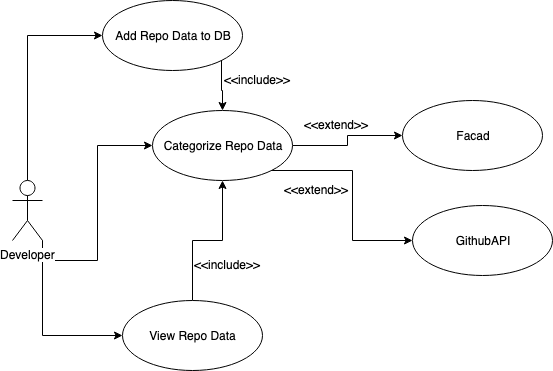

The diagram above was exported from draw.io. Its source (the exported page's mxGraphModel, read from the mxfile embedded in the PNG):
<mxGraphModel dx="932" dy="534" grid="1" gridSize="10" guides="1" tooltips="1" connect="1" arrows="1" fold="1" page="1" pageScale="1" pageWidth="850" pageHeight="1100" math="0" shadow="0">
  <root>
    <mxCell id="0" />
    <mxCell id="1" parent="0" />
    <mxCell id="7obPVzOdVfwgmkjpFZGT-1" value="GithubAPI" style="ellipse;whiteSpace=wrap;html=1;" vertex="1" parent="1">
      <mxGeometry x="460" y="255" width="140" height="70" as="geometry" />
    </mxCell>
    <mxCell id="7obPVzOdVfwgmkjpFZGT-7" style="edgeStyle=orthogonalEdgeStyle;rounded=0;orthogonalLoop=1;jettySize=auto;html=1;exitX=1;exitY=1;exitDx=0;exitDy=0;exitPerimeter=0;entryX=0;entryY=0.5;entryDx=0;entryDy=0;" edge="1" parent="1" source="7obPVzOdVfwgmkjpFZGT-2" target="7obPVzOdVfwgmkjpFZGT-4">
      <mxGeometry relative="1" as="geometry" />
    </mxCell>
    <mxCell id="7obPVzOdVfwgmkjpFZGT-8" style="edgeStyle=orthogonalEdgeStyle;rounded=0;orthogonalLoop=1;jettySize=auto;html=1;exitX=1;exitY=1;exitDx=0;exitDy=0;exitPerimeter=0;entryX=0;entryY=0.5;entryDx=0;entryDy=0;" edge="1" parent="1" source="7obPVzOdVfwgmkjpFZGT-2" target="7obPVzOdVfwgmkjpFZGT-5">
      <mxGeometry relative="1" as="geometry" />
    </mxCell>
    <mxCell id="7obPVzOdVfwgmkjpFZGT-11" style="edgeStyle=orthogonalEdgeStyle;rounded=0;orthogonalLoop=1;jettySize=auto;html=1;exitX=0.5;exitY=0;exitDx=0;exitDy=0;exitPerimeter=0;entryX=0;entryY=0.5;entryDx=0;entryDy=0;" edge="1" parent="1" source="7obPVzOdVfwgmkjpFZGT-2" target="7obPVzOdVfwgmkjpFZGT-6">
      <mxGeometry relative="1" as="geometry" />
    </mxCell>
    <mxCell id="7obPVzOdVfwgmkjpFZGT-2" value="Developer" style="shape=umlActor;verticalLabelPosition=bottom;labelBackgroundColor=#ffffff;verticalAlign=top;html=1;" vertex="1" parent="1">
      <mxGeometry x="60" y="230" width="30" height="60" as="geometry" />
    </mxCell>
    <mxCell id="7obPVzOdVfwgmkjpFZGT-3" value="Facad" style="ellipse;whiteSpace=wrap;html=1;" vertex="1" parent="1">
      <mxGeometry x="450" y="150" width="140" height="70" as="geometry" />
    </mxCell>
    <mxCell id="7obPVzOdVfwgmkjpFZGT-17" style="edgeStyle=orthogonalEdgeStyle;rounded=0;orthogonalLoop=1;jettySize=auto;html=1;exitX=0.5;exitY=0;exitDx=0;exitDy=0;entryX=0.5;entryY=1;entryDx=0;entryDy=0;" edge="1" parent="1" source="7obPVzOdVfwgmkjpFZGT-4" target="7obPVzOdVfwgmkjpFZGT-5">
      <mxGeometry relative="1" as="geometry" />
    </mxCell>
    <mxCell id="7obPVzOdVfwgmkjpFZGT-4" value="View Repo Data" style="ellipse;whiteSpace=wrap;html=1;" vertex="1" parent="1">
      <mxGeometry x="170" y="350" width="140" height="70" as="geometry" />
    </mxCell>
    <mxCell id="7obPVzOdVfwgmkjpFZGT-9" style="edgeStyle=orthogonalEdgeStyle;rounded=0;orthogonalLoop=1;jettySize=auto;html=1;exitX=1;exitY=0.5;exitDx=0;exitDy=0;entryX=0;entryY=0.5;entryDx=0;entryDy=0;" edge="1" parent="1" source="7obPVzOdVfwgmkjpFZGT-5" target="7obPVzOdVfwgmkjpFZGT-3">
      <mxGeometry relative="1" as="geometry" />
    </mxCell>
    <mxCell id="7obPVzOdVfwgmkjpFZGT-10" style="edgeStyle=orthogonalEdgeStyle;rounded=0;orthogonalLoop=1;jettySize=auto;html=1;exitX=1;exitY=1;exitDx=0;exitDy=0;entryX=0;entryY=0.5;entryDx=0;entryDy=0;" edge="1" parent="1" source="7obPVzOdVfwgmkjpFZGT-5" target="7obPVzOdVfwgmkjpFZGT-1">
      <mxGeometry relative="1" as="geometry" />
    </mxCell>
    <mxCell id="7obPVzOdVfwgmkjpFZGT-5" value="Categorize Repo Data" style="ellipse;whiteSpace=wrap;html=1;" vertex="1" parent="1">
      <mxGeometry x="200" y="160" width="140" height="70" as="geometry" />
    </mxCell>
    <mxCell id="7obPVzOdVfwgmkjpFZGT-12" style="edgeStyle=orthogonalEdgeStyle;rounded=0;orthogonalLoop=1;jettySize=auto;html=1;exitX=1;exitY=1;exitDx=0;exitDy=0;entryX=0.5;entryY=0;entryDx=0;entryDy=0;" edge="1" parent="1" source="7obPVzOdVfwgmkjpFZGT-6" target="7obPVzOdVfwgmkjpFZGT-5">
      <mxGeometry relative="1" as="geometry" />
    </mxCell>
    <mxCell id="7obPVzOdVfwgmkjpFZGT-6" value="Add Repo Data to DB" style="ellipse;whiteSpace=wrap;html=1;" vertex="1" parent="1">
      <mxGeometry x="150" y="50" width="140" height="70" as="geometry" />
    </mxCell>
    <mxCell id="7obPVzOdVfwgmkjpFZGT-13" value="&amp;lt;&amp;lt;include&amp;gt;&amp;gt;" style="text;html=1;resizable=0;points=[];autosize=1;align=left;verticalAlign=top;spacingTop=-4;" vertex="1" parent="1">
      <mxGeometry x="270" y="120" width="80" height="20" as="geometry" />
    </mxCell>
    <mxCell id="7obPVzOdVfwgmkjpFZGT-14" value="&amp;lt;&amp;lt;extend&amp;gt;&amp;gt;" style="text;html=1;resizable=0;points=[];autosize=1;align=left;verticalAlign=top;spacingTop=-4;" vertex="1" parent="1">
      <mxGeometry x="350" y="165" width="80" height="20" as="geometry" />
    </mxCell>
    <mxCell id="7obPVzOdVfwgmkjpFZGT-15" value="&amp;lt;&amp;lt;extend&amp;gt;&amp;gt;" style="text;html=1;resizable=0;points=[];autosize=1;align=left;verticalAlign=top;spacingTop=-4;" vertex="1" parent="1">
      <mxGeometry x="330" y="230" width="80" height="20" as="geometry" />
    </mxCell>
    <mxCell id="7obPVzOdVfwgmkjpFZGT-16" value="&amp;lt;&amp;lt;include&amp;gt;&amp;gt;" style="text;html=1;resizable=0;points=[];autosize=1;align=left;verticalAlign=top;spacingTop=-4;" vertex="1" parent="1">
      <mxGeometry x="240" y="305" width="80" height="20" as="geometry" />
    </mxCell>
  </root>
</mxGraphModel>